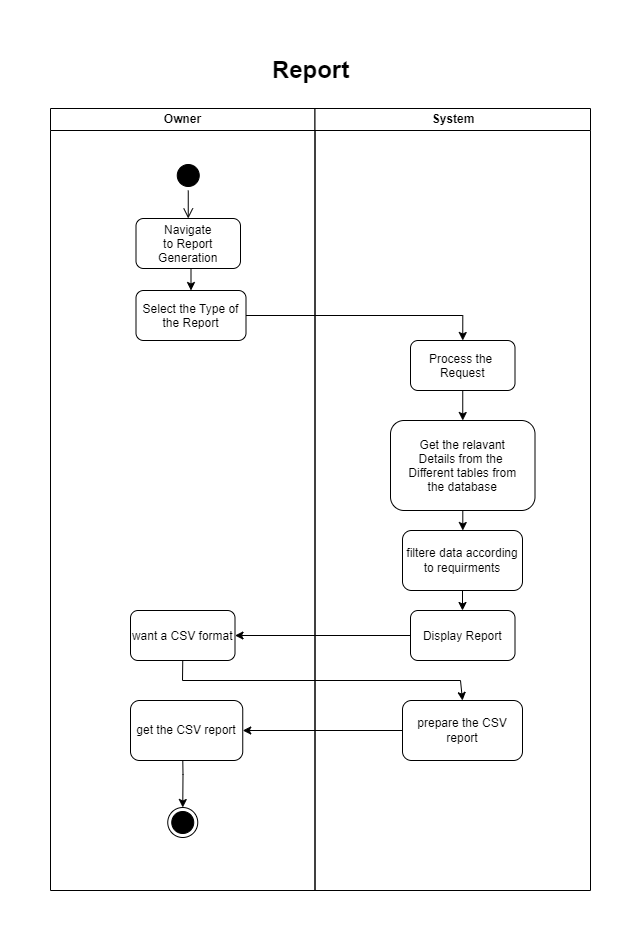

The diagram above was exported from draw.io. Its source (the exported page's mxGraphModel, read from the mxfile embedded in the PNG):
<mxGraphModel dx="1036" dy="606" grid="1" gridSize="10" guides="1" tooltips="1" connect="1" arrows="1" fold="1" page="1" pageScale="1" pageWidth="2336" pageHeight="1654" math="0" shadow="0">
  <root>
    <mxCell id="0" />
    <mxCell id="1" parent="0" />
    <mxCell id="XF3zHmp6lig7kCdOCVcy-1" value="Owner" style="swimlane;whiteSpace=wrap;startSize=22;" parent="1" vertex="1">
      <mxGeometry x="460" y="128" width="264.5" height="782" as="geometry" />
    </mxCell>
    <mxCell id="XF3zHmp6lig7kCdOCVcy-2" style="edgeStyle=orthogonalEdgeStyle;rounded=0;orthogonalLoop=1;jettySize=auto;html=1;exitX=0.5;exitY=1;exitDx=0;exitDy=0;entryX=0.5;entryY=0;entryDx=0;entryDy=0;" parent="XF3zHmp6lig7kCdOCVcy-1" source="XF3zHmp6lig7kCdOCVcy-3" target="XF3zHmp6lig7kCdOCVcy-8" edge="1">
      <mxGeometry relative="1" as="geometry" />
    </mxCell>
    <mxCell id="XF3zHmp6lig7kCdOCVcy-3" value="Navigate&#10;to Report&#10;Generation" style="rounded=1;" parent="XF3zHmp6lig7kCdOCVcy-1" vertex="1">
      <mxGeometry x="85.5" y="110" width="104.5" height="50" as="geometry" />
    </mxCell>
    <mxCell id="XF3zHmp6lig7kCdOCVcy-4" value="" style="ellipse;html=1;shape=startState;fillColor=#000000;strokeColor=#000000;" parent="XF3zHmp6lig7kCdOCVcy-1" vertex="1">
      <mxGeometry x="122.75" y="52" width="30" height="30" as="geometry" />
    </mxCell>
    <mxCell id="XF3zHmp6lig7kCdOCVcy-5" value="" style="edgeStyle=orthogonalEdgeStyle;html=1;verticalAlign=bottom;endArrow=open;endSize=8;strokeColor=#000000;rounded=0;entryX=0.5;entryY=0;entryDx=0;entryDy=0;" parent="XF3zHmp6lig7kCdOCVcy-1" source="XF3zHmp6lig7kCdOCVcy-4" target="XF3zHmp6lig7kCdOCVcy-3" edge="1">
      <mxGeometry relative="1" as="geometry">
        <mxPoint x="240.5" y="352" as="targetPoint" />
      </mxGeometry>
    </mxCell>
    <mxCell id="XF3zHmp6lig7kCdOCVcy-8" value="Select the Type of&#10;the Report" style="rounded=1;" parent="XF3zHmp6lig7kCdOCVcy-1" vertex="1">
      <mxGeometry x="85.5" y="182" width="110" height="50" as="geometry" />
    </mxCell>
    <mxCell id="XF3zHmp6lig7kCdOCVcy-57" style="edgeStyle=orthogonalEdgeStyle;rounded=0;orthogonalLoop=1;jettySize=auto;html=1;entryX=0.5;entryY=0;entryDx=0;entryDy=0;" parent="XF3zHmp6lig7kCdOCVcy-1" target="XF3zHmp6lig7kCdOCVcy-53" edge="1">
      <mxGeometry relative="1" as="geometry">
        <mxPoint x="132" y="632" as="sourcePoint" />
      </mxGeometry>
    </mxCell>
    <mxCell id="XF3zHmp6lig7kCdOCVcy-52" value="want a CSV format" style="rounded=1;" parent="XF3zHmp6lig7kCdOCVcy-1" vertex="1">
      <mxGeometry x="80" y="502" width="104.5" height="50" as="geometry" />
    </mxCell>
    <mxCell id="XF3zHmp6lig7kCdOCVcy-53" value="" style="ellipse;html=1;shape=endState;fillColor=#000000;strokeColor=#000000;" parent="XF3zHmp6lig7kCdOCVcy-1" vertex="1">
      <mxGeometry x="117.25" y="699" width="30" height="30" as="geometry" />
    </mxCell>
    <mxCell id="9OiQxrlMittVje2NDK08-6" value="get the CSV report" style="rounded=1;whiteSpace=wrap;html=1;" parent="XF3zHmp6lig7kCdOCVcy-1" vertex="1">
      <mxGeometry x="80" y="592" width="112.25" height="60" as="geometry" />
    </mxCell>
    <mxCell id="XF3zHmp6lig7kCdOCVcy-10" value="System" style="swimlane;whiteSpace=wrap;startSize=22;" parent="1" vertex="1">
      <mxGeometry x="724.5" y="128" width="275.5" height="782" as="geometry" />
    </mxCell>
    <mxCell id="XF3zHmp6lig7kCdOCVcy-58" style="edgeStyle=orthogonalEdgeStyle;rounded=0;orthogonalLoop=1;jettySize=auto;html=1;exitX=0.5;exitY=1;exitDx=0;exitDy=0;entryX=0.5;entryY=0;entryDx=0;entryDy=0;" parent="XF3zHmp6lig7kCdOCVcy-10" source="XF3zHmp6lig7kCdOCVcy-11" target="XF3zHmp6lig7kCdOCVcy-51" edge="1">
      <mxGeometry relative="1" as="geometry" />
    </mxCell>
    <mxCell id="XF3zHmp6lig7kCdOCVcy-11" value="Process the &#10;Request" style="rounded=1;" parent="XF3zHmp6lig7kCdOCVcy-10" vertex="1">
      <mxGeometry x="95.5" y="232" width="104.5" height="50" as="geometry" />
    </mxCell>
    <mxCell id="XF3zHmp6lig7kCdOCVcy-17" value="Display Report" style="rounded=1;" parent="XF3zHmp6lig7kCdOCVcy-10" vertex="1">
      <mxGeometry x="95.5" y="502" width="104.5" height="50" as="geometry" />
    </mxCell>
    <mxCell id="9OiQxrlMittVje2NDK08-2" value="" style="edgeStyle=orthogonalEdgeStyle;rounded=0;orthogonalLoop=1;jettySize=auto;html=1;" parent="XF3zHmp6lig7kCdOCVcy-10" source="XF3zHmp6lig7kCdOCVcy-51" target="9OiQxrlMittVje2NDK08-1" edge="1">
      <mxGeometry relative="1" as="geometry" />
    </mxCell>
    <mxCell id="XF3zHmp6lig7kCdOCVcy-51" value="Get the relavant&#10;Details from the &#10;Different tables from&#10;the database" style="rounded=1;" parent="XF3zHmp6lig7kCdOCVcy-10" vertex="1">
      <mxGeometry x="75.5" y="312" width="144.5" height="90" as="geometry" />
    </mxCell>
    <mxCell id="9OiQxrlMittVje2NDK08-3" value="" style="edgeStyle=orthogonalEdgeStyle;rounded=0;orthogonalLoop=1;jettySize=auto;html=1;" parent="XF3zHmp6lig7kCdOCVcy-10" source="9OiQxrlMittVje2NDK08-1" target="XF3zHmp6lig7kCdOCVcy-17" edge="1">
      <mxGeometry relative="1" as="geometry" />
    </mxCell>
    <mxCell id="9OiQxrlMittVje2NDK08-1" value="filtere data according to requirments" style="rounded=1;whiteSpace=wrap;html=1;" parent="XF3zHmp6lig7kCdOCVcy-10" vertex="1">
      <mxGeometry x="87.5" y="422" width="120" height="60" as="geometry" />
    </mxCell>
    <mxCell id="9OiQxrlMittVje2NDK08-4" value="prepare the CSV report" style="rounded=1;whiteSpace=wrap;html=1;" parent="XF3zHmp6lig7kCdOCVcy-10" vertex="1">
      <mxGeometry x="87.5" y="592" width="120" height="60" as="geometry" />
    </mxCell>
    <mxCell id="XF3zHmp6lig7kCdOCVcy-22" style="edgeStyle=orthogonalEdgeStyle;rounded=0;orthogonalLoop=1;jettySize=auto;html=1;exitX=1;exitY=0.5;exitDx=0;exitDy=0;entryX=0.5;entryY=0;entryDx=0;entryDy=0;" parent="1" source="XF3zHmp6lig7kCdOCVcy-8" target="XF3zHmp6lig7kCdOCVcy-11" edge="1">
      <mxGeometry relative="1" as="geometry" />
    </mxCell>
    <mxCell id="XF3zHmp6lig7kCdOCVcy-56" style="edgeStyle=orthogonalEdgeStyle;rounded=0;orthogonalLoop=1;jettySize=auto;html=1;exitX=0;exitY=0.5;exitDx=0;exitDy=0;entryX=1;entryY=0.5;entryDx=0;entryDy=0;" parent="1" source="XF3zHmp6lig7kCdOCVcy-17" target="XF3zHmp6lig7kCdOCVcy-52" edge="1">
      <mxGeometry relative="1" as="geometry">
        <mxPoint x="660" y="593" as="targetPoint" />
      </mxGeometry>
    </mxCell>
    <mxCell id="9OiQxrlMittVje2NDK08-7" value="" style="endArrow=classic;html=1;rounded=0;entryX=1;entryY=0.5;entryDx=0;entryDy=0;" parent="1" source="9OiQxrlMittVje2NDK08-4" target="9OiQxrlMittVje2NDK08-6" edge="1">
      <mxGeometry width="50" height="50" relative="1" as="geometry">
        <mxPoint x="660" y="790" as="sourcePoint" />
        <mxPoint x="710" y="740" as="targetPoint" />
      </mxGeometry>
    </mxCell>
    <mxCell id="9OiQxrlMittVje2NDK08-8" value="" style="endArrow=classic;html=1;rounded=0;exitX=0.5;exitY=1;exitDx=0;exitDy=0;entryX=0.5;entryY=0;entryDx=0;entryDy=0;" parent="1" source="XF3zHmp6lig7kCdOCVcy-52" target="9OiQxrlMittVje2NDK08-4" edge="1">
      <mxGeometry width="50" height="50" relative="1" as="geometry">
        <mxPoint x="660" y="590" as="sourcePoint" />
        <mxPoint x="710" y="540" as="targetPoint" />
        <Array as="points">
          <mxPoint x="592" y="700" />
          <mxPoint x="870" y="700" />
        </Array>
      </mxGeometry>
    </mxCell>
    <mxCell id="9OiQxrlMittVje2NDK08-9" value="Report" style="text;strokeColor=none;fillColor=none;html=1;fontSize=24;fontStyle=1;verticalAlign=middle;align=center;" parent="1" vertex="1">
      <mxGeometry x="670" y="70" width="100" height="40" as="geometry" />
    </mxCell>
  </root>
</mxGraphModel>